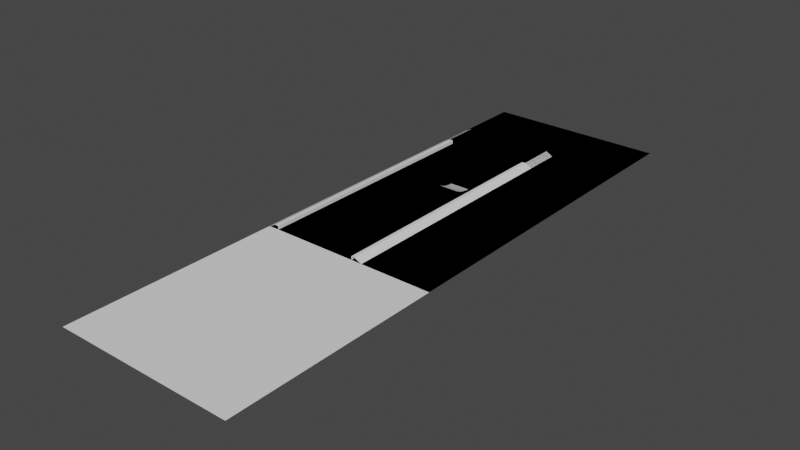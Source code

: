 # Source: track_1.blend  (saved by Blender 3.5.10; exported with 4.5.12 LTS)
import bpy
from mathutils import Matrix  # noqa: F401  (used for matrix-valued properties, if any)

bpy.ops.wm.read_factory_settings(use_empty=True)
scene = bpy.context.scene
scene.name = 'Scene'

# ---- collections
col_visualizers = bpy.data.collections.new('visualizers'); scene.collection.children.link(col_visualizers)
col_ground = bpy.data.collections.new('ground'); scene.collection.children.link(col_ground)
col_temp = bpy.data.collections.new('temp'); scene.collection.children.link(col_temp)
col_track_elements = bpy.data.collections.new('track_elements'); scene.collection.children.link(col_track_elements)
col_car_visualizer = bpy.data.collections.new('car_visualizer')  # instanced only; not linked into the scene
col_crate = bpy.data.collections.new('crate')  # instanced only; not linked into the scene

# ---- world
world_world = bpy.data.worlds.new('World'); scene.world = world_world
world_world.use_nodes = True; world_world.node_tree.nodes.clear()
_N = world_world.node_tree.nodes; _L = world_world.node_tree.links
n0 = _N.new('ShaderNodeOutputWorld'); n0.name = 'World Output'; n0.location = (300, 300)
n1 = _N.new('ShaderNodeBackground'); n1.name = 'Background'; n1.location = (10, 300)
n1.inputs[0].default_value = (0.05088, 0.05088, 0.05088, 1.0)
_L.new(n1.outputs[0], n0.inputs[0])
n0.is_active_output = True
world_world.color = (0.05088, 0.05088, 0.05088)
world_world.use_sun_shadow = False
world_world.sun_shadow_jitter_overblur = 0.0

# ---- meshes
me_plane = bpy.data.meshes.new('Plane')
me_plane.from_pydata([(-30.0, -40.0, 0.0), (30.0, -40.0, 0.0), (-30.0, 40.0, 0.0), (30.0, 40.0, 0.0), (-30.0, 0.0, 0.0), (30.0, 0.0, 0.0), (-30.0, -80.0, 0.0), (30.0, -80.0, 0.0), (70.0, -40.0, 0.0), (70.0, 40.0, 0.0), (70.0, 0.0, 0.0), (70.0, -80.0, 0.0), (-30.0, -120.0, 0.0), (30.0, -120.0, 0.0), (70.0, -120.0, 0.0), (-30.0, -160.0, 0.0), (30.0, -160.0, 0.0), (70.0, -160.0, 0.0)], [], [(4, 5, 3, 2), (0, 1, 5, 4), (1, 0, 6, 7), (1, 7, 11, 8), (5, 1, 8, 10), (3, 5, 10, 9), (11, 7, 13, 14), (7, 6, 12, 13), (14, 13, 16, 17), (13, 12, 15, 16)])
_uv = me_plane.uv_layers.new(name='UVMap')
_uv.uv.foreach_set('vector', [0.0, 0.5, 1.0, 0.5, 1.0, 1.0, 0.0, 1.0, 0.0, 0.0, 1.0, 0.0, 1.0, 0.5, 0.0, 0.5, 1.0, 0.0, 0.0, 0.0, 0.0, 0.0, 1.0, 0.0, 1.0, 0.0, 1.0, 0.0, 1.0, 0.0, 1.0, 0.0, 1.0, 0.5, 1.0, 0.0, 1.0, 0.0, 1.0, 0.5, 1.0, 1.0, 1.0, 0.5, 1.0, 0.5, 1.0, 1.0, 1.0, 0.0, 1.0, 0.0, 1.0, 0.0, 1.0, 0.0, 1.0, 0.0, 0.0, 0.0, 0.0, 0.0, 1.0, 0.0, 1.0, 0.0, 1.0, 0.0, 1.0, 0.0, 1.0, 0.0, 1.0, 0.0, 0.0, 0.0, 0.0, 0.0, 1.0, 0.0])
me_plane.update()
me_plane_002 = bpy.data.meshes.new('Plane.002')
me_plane_002.from_pydata([(-30.0, -40.0, 0.0), (30.0, -40.0, 0.0), (-30.0, 40.0, 0.0), (30.0, 40.0, 0.0), (-30.0, 0.0, 0.0), (30.0, 0.0, 0.0), (-30.0, -160.0, 0.0), (30.0, -160.0, 0.0), (70.0, -40.0, 0.0), (70.0, 40.0, 0.0), (70.0, 0.0, 0.0), (70.0, -160.0, 0.0), (-30.0, -200.0, 0.0), (30.0, -200.0, 0.0), (70.0, -200.0, 0.0), (-30.0, -240.0, 0.0), (30.0, -240.0, 0.0), (70.0, -240.0, 0.0), (-30.0, -280.0, 0.0), (30.0, -280.0, 0.0), (70.0, -280.0, 0.0)], [], [(4, 5, 3, 2), (0, 1, 5, 4), (1, 0, 6, 7), (1, 7, 11, 8), (5, 1, 8, 10), (3, 5, 10, 9), (11, 7, 13, 14), (7, 6, 12, 13), (14, 13, 16, 17), (13, 12, 15, 16), (17, 16, 19, 20), (16, 15, 18, 19)])
_uv = me_plane_002.uv_layers.new(name='UVMap')
_uv.uv.foreach_set('vector', [0.0, 0.5, 1.0, 0.5, 1.0, 1.0, 0.0, 1.0, 0.0, 0.0, 1.0, 0.0, 1.0, 0.5, 0.0, 0.5, 1.0, 0.0, 0.0, 0.0, 0.0, 0.0, 1.0, 0.0, 1.0, 0.0, 1.0, 0.0, 1.0, 0.0, 1.0, 0.0, 1.0, 0.5, 1.0, 0.0, 1.0, 0.0, 1.0, 0.5, 1.0, 1.0, 1.0, 0.5, 1.0, 0.5, 1.0, 1.0, 1.0, 0.0, 1.0, 0.0, 1.0, 0.0, 1.0, 0.0, 1.0, 0.0, 0.0, 0.0, 0.0, 0.0, 1.0, 0.0, 1.0, 0.0, 1.0, 0.0, 1.0, 0.0, 1.0, 0.0, 1.0, 0.0, 0.0, 0.0, 0.0, 0.0, 1.0, 0.0, 1.0, 0.0, 1.0, 0.0, 1.0, 0.0, 1.0, 0.0, 1.0, 0.0, 0.0, 0.0, 0.0, 0.0, 1.0, 0.0])
me_plane_002.update()
me_cube_002 = bpy.data.meshes.new('Cube.002')
me_cube_002.from_pydata([(1.0, -20.0, -1.0), (1.0, -20.0, 1.0), (1.0, 1.0, -1.0), (1.0, 1.0, 1.0), (-5.0, -20.0, -1.0), (-1.0, -20.0, 1.0), (-5.0, 1.0, -1.0), (-1.0, 1.0, 1.0)], [], [(0, 2, 3, 1), (6, 4, 5, 7), (7, 5, 1, 3)])
_uv = me_cube_002.uv_layers.new(name='UVMap')
_uv.uv.foreach_set('vector', [0.375, 0.0, 0.375, 0.25, 0.625, 0.25, 0.625, 0.0, 0.375, 0.5, 0.375, 0.75, 0.625, 0.75, 0.625, 0.5, 0.625, 0.5, 0.625, 0.75, 0.875, 0.75, 0.875, 0.5])
me_cube_002.update()
me_cube_006 = bpy.data.meshes.new('Cube.006')
me_cube_006.from_pydata([(1.0, -160.0, -1.0), (1.0, -160.0, 1.0), (1.0, 1.0, -1.0), (1.0, 1.0, 1.0), (-5.0, -160.0, -1.0), (-1.0, -160.0, 1.0), (-5.0, 1.0, -1.0), (-1.0, 1.0, 1.0)], [], [(0, 2, 3, 1), (6, 4, 5, 7), (7, 5, 1, 3)])
_uv = me_cube_006.uv_layers.new(name='UVMap')
_uv.uv.foreach_set('vector', [0.375, 0.0, 0.375, 0.25, 0.625, 0.25, 0.625, 0.0, 0.375, 0.5, 0.375, 0.75, 0.625, 0.75, 0.625, 0.5, 0.625, 0.5, 0.625, 0.75, 0.875, 0.75, 0.875, 0.5])
me_cube_006.update()
me_cube_001 = bpy.data.meshes.new('Cube.001')
me_cube_001.from_pydata([(-1.0, -20.0, -1.0), (-1.0, -20.0, 1.0), (-1.0, 1.0, -1.0), (-1.0, 1.0, 1.0), (5.0, -20.0, -1.0), (1.0, -20.0, 1.0), (5.0, 1.0, -1.0), (1.0, 1.0, 1.0)], [], [(0, 1, 3, 2), (6, 7, 5, 4), (7, 3, 1, 5)])
_uv = me_cube_001.uv_layers.new(name='UVMap')
_uv.uv.foreach_set('vector', [0.375, 0.0, 0.625, 0.0, 0.625, 0.25, 0.375, 0.25, 0.375, 0.5, 0.625, 0.5, 0.625, 0.75, 0.375, 0.75, 0.625, 0.5, 0.875, 0.5, 0.875, 0.75, 0.625, 0.75])
me_cube_001.update()
me_cube_005 = bpy.data.meshes.new('Cube.005')
me_cube_005.from_pydata([(-1.0, -160.0, -1.0), (-1.0, -160.0, 1.0), (-1.0, 1.0, -1.0), (-1.0, 1.0, 1.0), (5.0, -160.0, -1.0), (1.0, -160.0, 1.0), (5.0, 1.0, -1.0), (1.0, 1.0, 1.0)], [], [(0, 1, 3, 2), (6, 7, 5, 4), (7, 3, 1, 5)])
_uv = me_cube_005.uv_layers.new(name='UVMap')
_uv.uv.foreach_set('vector', [0.375, 0.0, 0.625, 0.0, 0.625, 0.25, 0.375, 0.25, 0.375, 0.5, 0.625, 0.5, 0.625, 0.75, 0.375, 0.75, 0.625, 0.5, 0.875, 0.5, 0.875, 0.75, 0.625, 0.75])
me_cube_005.update()
me_plane_032 = bpy.data.meshes.new('Plane.032')
me_plane_032.from_pydata([(-6.059, -2.566, 0.4426), (4.98, -2.566, 0.4426), (-6.059, 0.597, 0.05249), (4.98, 0.597, 0.05249), (-6.059, 3.45, -0.0765), (4.98, 3.45, -0.0765), (-6.059, -5.258, 1.186), (4.98, -5.258, 1.186), (-6.059, -7.997, 2.487), (4.98, -7.997, 2.487)], [], [(0, 1, 3, 2), (2, 3, 5, 4), (1, 0, 6, 7), (7, 6, 8, 9)])
_uv = me_plane_032.uv_layers.new(name='UVMap')
_uv.uv.foreach_set('vector', [0.0, 0.0, 1.0, 0.0, 1.0, 1.0, 0.0, 1.0, 0.0, 1.0, 1.0, 1.0, 1.0, 1.0, 0.0, 1.0, 1.0, 0.0, 0.0, 0.0, 0.0, 0.0, 1.0, 0.0, 1.0, 0.0, 0.0, 0.0, 0.0, 0.0, 1.0, 0.0])
_ca = me_plane_032.color_attributes.new('Attribute', 'BYTE_COLOR', 'CORNER')
_ca.data.foreach_set('color', [0.2747, 0.2747, 0.2747, 1.0, 0.2747, 0.2747, 0.2747, 1.0, 0.2747, 0.2747, 0.2747, 1.0, 0.2747, 0.2747, 0.2747, 1.0, 0.2747, 0.2747, 0.2747, 1.0, 0.2747, 0.2747, 0.2747, 1.0, 0.2747, 0.2747, 0.2747, 1.0, 0.2747, 0.2747, 0.2747, 1.0, 0.2747, 0.2747, 0.2747, 1.0, 0.2747, 0.2747, 0.2747, 1.0, 0.2747, 0.2747, 0.2747, 1.0, 0.2747, 0.2747, 0.2747, 1.0, 0.2747, 0.2747, 0.2747, 1.0, 0.2747, 0.2747, 0.2747, 1.0, 0.2747, 0.2747, 0.2747, 1.0, 0.2747, 0.2747, 0.2747, 1.0])
me_plane_032.update()
me_plane_037 = bpy.data.meshes.new('Plane.037')
me_plane_037.from_pydata([(-6.059, -2.566, 0.4426), (4.98, -2.566, 0.4426), (-6.059, 0.597, 0.05249), (4.98, 0.597, 0.05249), (-6.059, 3.45, -0.0765), (4.98, 3.45, -0.0765), (-6.059, -5.258, 1.186), (4.98, -5.258, 1.186), (-6.059, -8.056, 2.514), (4.98, -8.056, 2.514)], [], [(0, 1, 3, 2), (2, 3, 5, 4), (1, 0, 6, 7), (7, 6, 8, 9)])
_uv = me_plane_037.uv_layers.new(name='UVMap')
_uv.uv.foreach_set('vector', [0.0, 0.0, 1.0, 0.0, 1.0, 1.0, 0.0, 1.0, 0.0, 1.0, 1.0, 1.0, 1.0, 1.0, 0.0, 1.0, 1.0, 0.0, 0.0, 0.0, 0.0, 0.0, 1.0, 0.0, 1.0, 0.0, 0.0, 0.0, 0.0, 0.0, 1.0, 0.0])
_ca = me_plane_037.color_attributes.new('Attribute', 'BYTE_COLOR', 'CORNER')
_ca.data.foreach_set('color', [0.2747, 0.2747, 0.2747, 1.0, 0.2747, 0.2747, 0.2747, 1.0, 0.2747, 0.2747, 0.2747, 1.0, 0.2747, 0.2747, 0.2747, 1.0, 0.2747, 0.2747, 0.2747, 1.0, 0.2747, 0.2747, 0.2747, 1.0, 0.2747, 0.2747, 0.2747, 1.0, 0.2747, 0.2747, 0.2747, 1.0, 0.2747, 0.2747, 0.2747, 1.0, 0.2747, 0.2747, 0.2747, 1.0, 0.2747, 0.2747, 0.2747, 1.0, 0.2747, 0.2747, 0.2747, 1.0, 0.2747, 0.2747, 0.2747, 1.0, 0.2747, 0.2747, 0.2747, 1.0, 0.2747, 0.2747, 0.2747, 1.0, 0.2747, 0.2747, 0.2747, 1.0])
me_plane_037.update()

# ---- objects
ob_track_width = bpy.data.objects.new('track_width', None)
ob_car_visualizer = bpy.data.objects.new('car_visualizer', None)
ob_collision_mesh_001 = bpy.data.objects.new('collision_mesh.001', me_plane)
ob_ground = bpy.data.objects.new('ground', me_plane_002)
ob_collision_mesh_002 = bpy.data.objects.new('collision_mesh.002', me_cube_002)
ob_side_002 = bpy.data.objects.new('side.002', me_cube_006)
ob_collision_mesh = bpy.data.objects.new('collision_mesh', me_cube_001)
ob_side = bpy.data.objects.new('side', me_cube_005)
ob_jump = bpy.data.objects.new('jump', me_plane_032)
ob_jump_001 = bpy.data.objects.new('jump.001', me_plane_037)
ob_crate = bpy.data.objects.new('crate', None)
ob_crate_001 = bpy.data.objects.new('crate.001', None)
ob_crate_002 = bpy.data.objects.new('crate.002', None)
ob_crate_003 = bpy.data.objects.new('crate.003', None)
ob_empty = bpy.data.objects.new('Empty', None)
ob_crate_004 = bpy.data.objects.new('crate.004', None)

# ---- transforms, parenting, visibility, modifiers, constraints
ob_track_width.location = (0.0, -4.0, 1.0)
ob_track_width.scale = (24.0, 1.0, 1.0)
ob_track_width.empty_display_type = 'CUBE'
ob_car_visualizer.location = (13.63, -79.99, 0.6099)
ob_car_visualizer.instance_type = 'COLLECTION'
ob_collision_mesh_001.parent = ob_ground
ob_collision_mesh_001.location = (0.0, 0.0, 0.0)
ob_collision_mesh_001.display_type = 'WIRE'
ob_ground.location = (0.0, 0.0, 0.0)
ob_collision_mesh_002.parent = ob_side_002
ob_collision_mesh_002.matrix_parent_inverse = Matrix(((1.0, -0.0, 0.0, 25.0), (-0.0, 1.0, -0.0, 0.0), (0.0, 0.0, 1.0, -1.0), (-0.0, 0.0, -0.0, 1.0)))
ob_collision_mesh_002.location = (-25.0, 0.0, 1.0)
ob_collision_mesh_002.display_type = 'WIRE'
ob_side_002.location = (-25.0, 0.0, 1.0)
ob_collision_mesh.parent = ob_side
ob_collision_mesh.matrix_parent_inverse = Matrix(((1.0, -0.0, 0.0, -25.0), (-0.0, 1.0, -0.0, 0.0), (0.0, -0.0, 1.0, -1.0), (-0.0, 0.0, -0.0, 1.0)))
ob_collision_mesh.location = (25.0, 0.0, 1.0)
ob_collision_mesh.display_type = 'WIRE'
ob_side.location = (25.0, 0.0, 1.0)
ob_jump.parent = ob_jump_001
ob_jump.matrix_parent_inverse = Matrix(((1.0, -0.0, -0.0, -14.65), (-0.0, 1.0, 0.0, 83.18), (-0.0, -0.0, 1.0, -0.0), (-0.0, 0.0, -0.0, 1.0)))
ob_jump.location = (14.65, -83.18, 0.0)
ob_jump_001.location = (14.65, -65.51, 0.0)
ob_crate.parent = ob_empty
ob_crate.matrix_parent_inverse = Matrix(((1.0, -0.0, 0.0, 12.0), (-0.0, 1.0, -0.0, 37.0), (-0.0, 0.0, 1.0, -0.0), (-0.0, 0.0, -0.0, 1.0)))
ob_crate.location = (-12.25, -37.72, 1.0)
ob_crate.rotation_euler = (0.0, -0.0, -0.1976)
ob_crate.instance_type = 'COLLECTION'
ob_crate_001.parent = ob_empty
ob_crate_001.matrix_parent_inverse = Matrix(((1.0, -0.0, 0.0, 12.0), (-0.0, 1.0, -0.0, 37.0), (-0.0, 0.0, 1.0, -0.0), (-0.0, 0.0, -0.0, 1.0)))
ob_crate_001.location = (-11.64, -35.33, 1.0)
ob_crate_001.rotation_euler = (0.0, -0.0, -0.7767)
ob_crate_001.instance_type = 'COLLECTION'
ob_crate_002.parent = ob_empty
ob_crate_002.matrix_parent_inverse = Matrix(((1.0, -0.0, 0.0, 12.0), (-0.0, 1.0, -0.0, 37.0), (-0.0, 0.0, 1.0, -0.0), (-0.0, 0.0, -0.0, 1.0)))
ob_crate_002.location = (-14.2, -36.15, 1.0)
ob_crate_002.rotation_euler = (0.0, -0.0, -0.07253)
ob_crate_002.instance_type = 'COLLECTION'
ob_crate_003.parent = ob_empty
ob_crate_003.matrix_parent_inverse = Matrix(((1.0, -0.0, 0.0, 12.0), (-0.0, 1.0, -0.0, 37.0), (-0.0, 0.0, 1.0, -0.0), (-0.0, 0.0, -0.0, 1.0)))
ob_crate_003.location = (-12.71, -36.34, 3.0)
ob_crate_003.rotation_euler = (0.0, -0.0, -0.9994)
ob_crate_003.instance_type = 'COLLECTION'
ob_empty.location = (-12.0, -37.0, 0.0)
ob_crate_004.parent = ob_empty
ob_crate_004.matrix_parent_inverse = Matrix(((1.0, -0.0, 0.0, 12.0), (-0.0, 1.0, -0.0, 37.0), (-0.0, 0.0, 1.0, -0.0), (-0.0, 0.0, -0.0, 1.0)))
ob_crate_004.location = (-5.636, -36.31, 1.0)
ob_crate_004.rotation_euler = (0.0, -0.0, -0.1976)
ob_crate_004.instance_type = 'COLLECTION'
ob_car_visualizer.instance_collection = col_car_visualizer
ob_crate.instance_collection = col_crate
ob_crate_001.instance_collection = col_crate
ob_crate_002.instance_collection = col_crate
ob_crate_003.instance_collection = col_crate
ob_crate_004.instance_collection = col_crate

# ---- collection membership
col_visualizers.objects.link(ob_track_width)
col_visualizers.objects.link(ob_car_visualizer)
col_ground.objects.link(ob_collision_mesh_001)
col_ground.objects.link(ob_ground)
col_ground.objects.link(ob_collision_mesh_002)
col_ground.objects.link(ob_side_002)
col_ground.objects.link(ob_collision_mesh)
col_ground.objects.link(ob_side)
col_ground.objects.link(ob_jump)
col_ground.objects.link(ob_jump_001)
col_track_elements.objects.link(ob_crate)
col_track_elements.objects.link(ob_crate_001)
col_track_elements.objects.link(ob_crate_002)
col_track_elements.objects.link(ob_crate_003)
col_track_elements.objects.link(ob_empty)
col_track_elements.objects.link(ob_crate_004)

# ---- scene / render settings (as saved in the file)
scene.frame_start = 1; scene.frame_end = 250; scene.frame_set(1)
scene.render.engine = 'BLENDER_EEVEE_NEXT'
scene.cycles.sampling_pattern = 'TABULATED_SOBOL'
scene.view_settings.view_transform = 'Filmic'
bpy.context.view_layer.update()

# ---- added for rendering (the .blend has no active camera and no usable light): camera, sun
cam_auto = bpy.data.cameras.new('AutoCamera')
cam_auto.lens = 50.0
cam_auto.sensor_width = 36.0
cam_auto.clip_end = 5444.01
ob_auto_camera = bpy.data.objects.new('AutoCamera', cam_auto)
scene.collection.objects.link(ob_auto_camera)
ob_auto_camera.location = (330.201, -492.241, 249.38)
ob_auto_camera.rotation_euler = (1.09748, -7.21219e-08, 0.694738)
scene.camera = ob_auto_camera
light_auto_sun = bpy.data.lights.new('AutoSun', 'SUN')
light_auto_sun.energy = 3.0
light_auto_sun.angle = 0.0523599
ob_auto_sun = bpy.data.objects.new('AutoSun', light_auto_sun)
scene.collection.objects.link(ob_auto_sun)
ob_auto_sun.rotation_euler = (0.872665, 0.174533, 0.523599)
bpy.context.view_layer.update()
